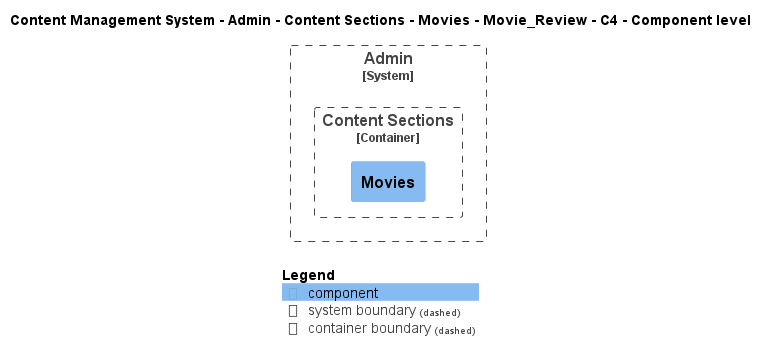

The diagram above was rendered by PlantUML. Its source (embedded in the PNG):
@startuml
!include ..\..\..\..\..\..\..\..\..\.c4s\C4_Component.puml

AddElementTag("c4interflow:lifecycle:new", $bgColor=green, $fontColor=#ffffff, $borderColor=green, $shadowing="False")
AddElementTag("c4interflow:lifecycle:changed", $bgColor=orange, $fontColor=#ffffff, $borderColor=orange, $shadowing="False")
AddElementTag("c4interflow:lifecycle:removed", $bgColor=red, $fontColor=#ffffff, $borderColor=red, $shadowing="False")

AddRelTag("c4interflow:lifecycle:new", $textColor=green, $lineColor=green)
AddRelTag("c4interflow:lifecycle:changed", $textColor=orange, $lineColor=orange)
AddRelTag("c4interflow:lifecycle:removed", $textColor=red, $lineColor=red)

SHOW_PERSON_PORTRAIT()
LAYOUT_TOP_DOWN()

skinparam linetype polyline

title Content Management System - Admin - Content Sections - Movies - Movie_Review - C4 - Component level


System_Boundary(ContentManagementSystem.SoftwareSystems.Admin, "Admin") {
    
Container_Boundary(ContentManagementSystem.SoftwareSystems.Admin.Containers.ContentSections, "Content Sections") {
    Component(ContentManagementSystem.SoftwareSystems.Admin.Containers.ContentSections.Components.Movies, "Movies", "", "")
}
}



SHOW_LEGEND()
@enduml